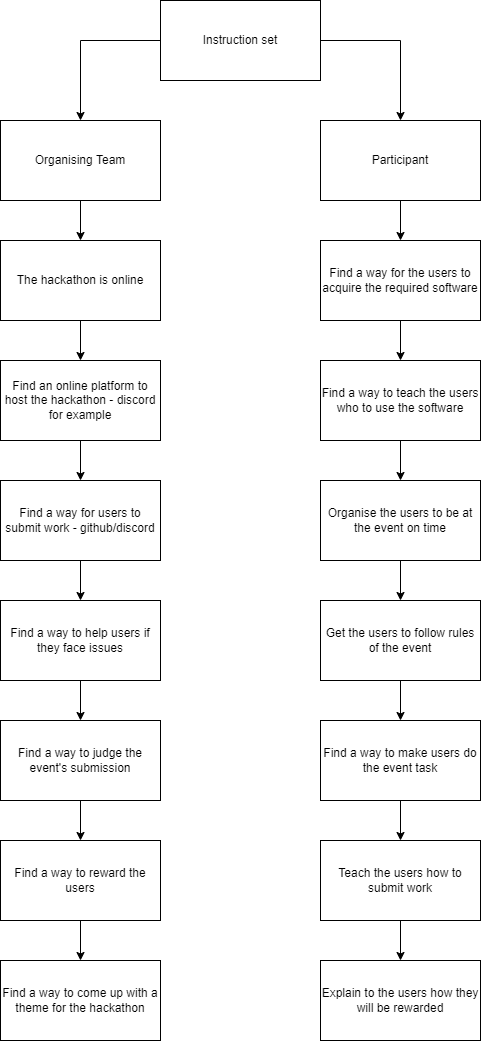

The diagram above was exported from draw.io. Its source (the exported page's mxGraphModel, read from the mxfile embedded in the PNG):
<mxGraphModel dx="1038" dy="489" grid="1" gridSize="10" guides="1" tooltips="1" connect="1" arrows="1" fold="1" page="1" pageScale="1" pageWidth="827" pageHeight="1169" math="0" shadow="0">
  <root>
    <mxCell id="0" />
    <mxCell id="1" parent="0" />
    <mxCell id="3LcEKmPUAa4VC0h1quZu-4" style="edgeStyle=orthogonalEdgeStyle;rounded=0;orthogonalLoop=1;jettySize=auto;html=1;exitX=1;exitY=0.5;exitDx=0;exitDy=0;" edge="1" parent="1" source="3LcEKmPUAa4VC0h1quZu-1" target="3LcEKmPUAa4VC0h1quZu-3">
      <mxGeometry relative="1" as="geometry" />
    </mxCell>
    <mxCell id="3LcEKmPUAa4VC0h1quZu-5" style="edgeStyle=orthogonalEdgeStyle;rounded=0;orthogonalLoop=1;jettySize=auto;html=1;exitX=0;exitY=0.5;exitDx=0;exitDy=0;entryX=0.5;entryY=0;entryDx=0;entryDy=0;" edge="1" parent="1" source="3LcEKmPUAa4VC0h1quZu-1" target="3LcEKmPUAa4VC0h1quZu-2">
      <mxGeometry relative="1" as="geometry" />
    </mxCell>
    <mxCell id="3LcEKmPUAa4VC0h1quZu-1" value="Instruction set" style="rounded=0;whiteSpace=wrap;html=1;" vertex="1" parent="1">
      <mxGeometry x="320" y="40" width="160" height="80" as="geometry" />
    </mxCell>
    <mxCell id="3LcEKmPUAa4VC0h1quZu-14" value="" style="edgeStyle=orthogonalEdgeStyle;rounded=0;orthogonalLoop=1;jettySize=auto;html=1;" edge="1" parent="1" source="3LcEKmPUAa4VC0h1quZu-2" target="3LcEKmPUAa4VC0h1quZu-7">
      <mxGeometry relative="1" as="geometry" />
    </mxCell>
    <mxCell id="3LcEKmPUAa4VC0h1quZu-2" value="Organising Team" style="rounded=0;whiteSpace=wrap;html=1;" vertex="1" parent="1">
      <mxGeometry x="160" y="160" width="160" height="80" as="geometry" />
    </mxCell>
    <mxCell id="3LcEKmPUAa4VC0h1quZu-28" value="" style="edgeStyle=orthogonalEdgeStyle;rounded=0;orthogonalLoop=1;jettySize=auto;html=1;" edge="1" parent="1" source="3LcEKmPUAa4VC0h1quZu-3" target="3LcEKmPUAa4VC0h1quZu-21">
      <mxGeometry relative="1" as="geometry" />
    </mxCell>
    <mxCell id="3LcEKmPUAa4VC0h1quZu-3" value="Participant" style="rounded=0;whiteSpace=wrap;html=1;" vertex="1" parent="1">
      <mxGeometry x="480" y="160" width="160" height="80" as="geometry" />
    </mxCell>
    <mxCell id="3LcEKmPUAa4VC0h1quZu-15" value="" style="edgeStyle=orthogonalEdgeStyle;rounded=0;orthogonalLoop=1;jettySize=auto;html=1;" edge="1" parent="1" source="3LcEKmPUAa4VC0h1quZu-7" target="3LcEKmPUAa4VC0h1quZu-8">
      <mxGeometry relative="1" as="geometry" />
    </mxCell>
    <mxCell id="3LcEKmPUAa4VC0h1quZu-7" value="The hackathon is online" style="rounded=0;whiteSpace=wrap;html=1;" vertex="1" parent="1">
      <mxGeometry x="160" y="280" width="160" height="80" as="geometry" />
    </mxCell>
    <mxCell id="3LcEKmPUAa4VC0h1quZu-16" value="" style="edgeStyle=orthogonalEdgeStyle;rounded=0;orthogonalLoop=1;jettySize=auto;html=1;" edge="1" parent="1" source="3LcEKmPUAa4VC0h1quZu-8" target="3LcEKmPUAa4VC0h1quZu-9">
      <mxGeometry relative="1" as="geometry" />
    </mxCell>
    <mxCell id="3LcEKmPUAa4VC0h1quZu-8" value="Find an online platform to host the hackathon - discord for example" style="rounded=0;whiteSpace=wrap;html=1;" vertex="1" parent="1">
      <mxGeometry x="160" y="400" width="160" height="80" as="geometry" />
    </mxCell>
    <mxCell id="3LcEKmPUAa4VC0h1quZu-17" value="" style="edgeStyle=orthogonalEdgeStyle;rounded=0;orthogonalLoop=1;jettySize=auto;html=1;" edge="1" parent="1" source="3LcEKmPUAa4VC0h1quZu-9" target="3LcEKmPUAa4VC0h1quZu-10">
      <mxGeometry relative="1" as="geometry" />
    </mxCell>
    <mxCell id="3LcEKmPUAa4VC0h1quZu-9" value="Find a way for users to submit work - github/discord" style="rounded=0;whiteSpace=wrap;html=1;" vertex="1" parent="1">
      <mxGeometry x="160" y="520" width="160" height="80" as="geometry" />
    </mxCell>
    <mxCell id="3LcEKmPUAa4VC0h1quZu-18" value="" style="edgeStyle=orthogonalEdgeStyle;rounded=0;orthogonalLoop=1;jettySize=auto;html=1;" edge="1" parent="1" source="3LcEKmPUAa4VC0h1quZu-10" target="3LcEKmPUAa4VC0h1quZu-11">
      <mxGeometry relative="1" as="geometry" />
    </mxCell>
    <mxCell id="3LcEKmPUAa4VC0h1quZu-10" value="Find a way to help users if they face issues" style="rounded=0;whiteSpace=wrap;html=1;" vertex="1" parent="1">
      <mxGeometry x="160" y="640" width="160" height="80" as="geometry" />
    </mxCell>
    <mxCell id="3LcEKmPUAa4VC0h1quZu-19" value="" style="edgeStyle=orthogonalEdgeStyle;rounded=0;orthogonalLoop=1;jettySize=auto;html=1;" edge="1" parent="1" source="3LcEKmPUAa4VC0h1quZu-11" target="3LcEKmPUAa4VC0h1quZu-12">
      <mxGeometry relative="1" as="geometry" />
    </mxCell>
    <mxCell id="3LcEKmPUAa4VC0h1quZu-11" value="Find a way to judge the event's submission" style="rounded=0;whiteSpace=wrap;html=1;" vertex="1" parent="1">
      <mxGeometry x="160" y="760" width="160" height="80" as="geometry" />
    </mxCell>
    <mxCell id="3LcEKmPUAa4VC0h1quZu-20" value="" style="edgeStyle=orthogonalEdgeStyle;rounded=0;orthogonalLoop=1;jettySize=auto;html=1;" edge="1" parent="1" source="3LcEKmPUAa4VC0h1quZu-12" target="3LcEKmPUAa4VC0h1quZu-13">
      <mxGeometry relative="1" as="geometry" />
    </mxCell>
    <mxCell id="3LcEKmPUAa4VC0h1quZu-12" value="Find a way to reward the users" style="rounded=0;whiteSpace=wrap;html=1;" vertex="1" parent="1">
      <mxGeometry x="160" y="880" width="160" height="80" as="geometry" />
    </mxCell>
    <mxCell id="3LcEKmPUAa4VC0h1quZu-13" value="Find a way to come up with a theme for the hackathon" style="rounded=0;whiteSpace=wrap;html=1;" vertex="1" parent="1">
      <mxGeometry x="160" y="1000" width="160" height="80" as="geometry" />
    </mxCell>
    <mxCell id="3LcEKmPUAa4VC0h1quZu-29" value="" style="edgeStyle=orthogonalEdgeStyle;rounded=0;orthogonalLoop=1;jettySize=auto;html=1;" edge="1" parent="1" source="3LcEKmPUAa4VC0h1quZu-21" target="3LcEKmPUAa4VC0h1quZu-22">
      <mxGeometry relative="1" as="geometry" />
    </mxCell>
    <mxCell id="3LcEKmPUAa4VC0h1quZu-21" value="Find a way for the users to acquire the required software" style="rounded=0;whiteSpace=wrap;html=1;" vertex="1" parent="1">
      <mxGeometry x="480" y="280" width="160" height="80" as="geometry" />
    </mxCell>
    <mxCell id="3LcEKmPUAa4VC0h1quZu-30" value="" style="edgeStyle=orthogonalEdgeStyle;rounded=0;orthogonalLoop=1;jettySize=auto;html=1;" edge="1" parent="1" source="3LcEKmPUAa4VC0h1quZu-22" target="3LcEKmPUAa4VC0h1quZu-23">
      <mxGeometry relative="1" as="geometry" />
    </mxCell>
    <mxCell id="3LcEKmPUAa4VC0h1quZu-22" value="Find a way to teach the users who to use the software" style="rounded=0;whiteSpace=wrap;html=1;" vertex="1" parent="1">
      <mxGeometry x="480" y="400" width="160" height="80" as="geometry" />
    </mxCell>
    <mxCell id="3LcEKmPUAa4VC0h1quZu-31" value="" style="edgeStyle=orthogonalEdgeStyle;rounded=0;orthogonalLoop=1;jettySize=auto;html=1;" edge="1" parent="1" source="3LcEKmPUAa4VC0h1quZu-23" target="3LcEKmPUAa4VC0h1quZu-24">
      <mxGeometry relative="1" as="geometry" />
    </mxCell>
    <mxCell id="3LcEKmPUAa4VC0h1quZu-23" value="Organise the users to be at the event on time" style="rounded=0;whiteSpace=wrap;html=1;" vertex="1" parent="1">
      <mxGeometry x="480" y="520" width="160" height="80" as="geometry" />
    </mxCell>
    <mxCell id="3LcEKmPUAa4VC0h1quZu-32" value="" style="edgeStyle=orthogonalEdgeStyle;rounded=0;orthogonalLoop=1;jettySize=auto;html=1;" edge="1" parent="1" source="3LcEKmPUAa4VC0h1quZu-24" target="3LcEKmPUAa4VC0h1quZu-25">
      <mxGeometry relative="1" as="geometry" />
    </mxCell>
    <mxCell id="3LcEKmPUAa4VC0h1quZu-24" value="Get the users to follow rules of the event" style="rounded=0;whiteSpace=wrap;html=1;" vertex="1" parent="1">
      <mxGeometry x="480" y="640" width="160" height="80" as="geometry" />
    </mxCell>
    <mxCell id="3LcEKmPUAa4VC0h1quZu-34" value="" style="edgeStyle=orthogonalEdgeStyle;rounded=0;orthogonalLoop=1;jettySize=auto;html=1;" edge="1" parent="1" source="3LcEKmPUAa4VC0h1quZu-25" target="3LcEKmPUAa4VC0h1quZu-26">
      <mxGeometry relative="1" as="geometry" />
    </mxCell>
    <mxCell id="3LcEKmPUAa4VC0h1quZu-25" value="Find a way to make users do the event task" style="rounded=0;whiteSpace=wrap;html=1;" vertex="1" parent="1">
      <mxGeometry x="480" y="760" width="160" height="80" as="geometry" />
    </mxCell>
    <mxCell id="3LcEKmPUAa4VC0h1quZu-33" value="" style="edgeStyle=orthogonalEdgeStyle;rounded=0;orthogonalLoop=1;jettySize=auto;html=1;" edge="1" parent="1" source="3LcEKmPUAa4VC0h1quZu-26" target="3LcEKmPUAa4VC0h1quZu-27">
      <mxGeometry relative="1" as="geometry" />
    </mxCell>
    <mxCell id="3LcEKmPUAa4VC0h1quZu-26" value="Teach the users how to submit work" style="rounded=0;whiteSpace=wrap;html=1;" vertex="1" parent="1">
      <mxGeometry x="480" y="880" width="160" height="80" as="geometry" />
    </mxCell>
    <mxCell id="3LcEKmPUAa4VC0h1quZu-27" value="Explain to the users how they will be rewarded" style="rounded=0;whiteSpace=wrap;html=1;" vertex="1" parent="1">
      <mxGeometry x="480" y="1000" width="160" height="80" as="geometry" />
    </mxCell>
  </root>
</mxGraphModel>